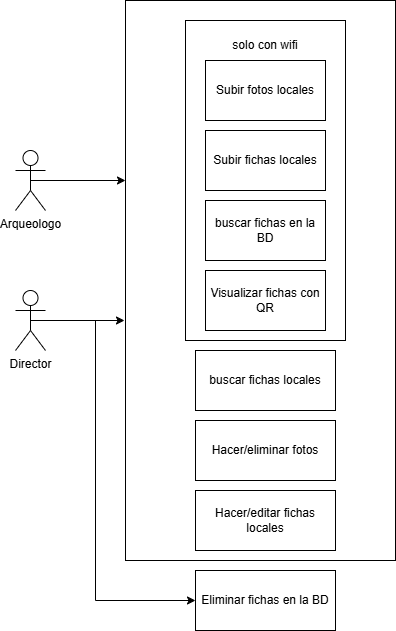

The diagram above was exported from draw.io. Its source (the exported page's mxGraphModel, read from the mxfile embedded in the PNG):
<mxGraphModel dx="1042" dy="631" grid="1" gridSize="10" guides="1" tooltips="1" connect="1" arrows="1" fold="1" page="1" pageScale="1" pageWidth="827" pageHeight="1169" math="0" shadow="0">
  <root>
    <mxCell id="0" />
    <mxCell id="1" parent="0" />
    <mxCell id="z6oGdDT1-wdDXFt8Rky9-33" parent="1" style="rounded=0;whiteSpace=wrap;html=1;" value="" vertex="1">
      <mxGeometry height="560" width="270" x="300" y="60" as="geometry" />
    </mxCell>
    <mxCell id="z6oGdDT1-wdDXFt8Rky9-32" parent="1" style="rounded=0;whiteSpace=wrap;html=1;" value="" vertex="1">
      <mxGeometry height="320" width="160" x="360" y="80" as="geometry" />
    </mxCell>
    <mxCell id="z6oGdDT1-wdDXFt8Rky9-1" parent="1" style="shape=umlActor;verticalLabelPosition=bottom;verticalAlign=top;html=1;outlineConnect=0;" value="Arqueologo" vertex="1">
      <mxGeometry height="60" width="30" x="190" y="210" as="geometry" />
    </mxCell>
    <mxCell id="sT86fFtNuD1jGJknt0Cd-2" edge="1" parent="1" source="z6oGdDT1-wdDXFt8Rky9-2" style="rounded=0;orthogonalLoop=1;jettySize=auto;html=1;exitX=0.5;exitY=0.5;exitDx=0;exitDy=0;exitPerimeter=0;entryX=0;entryY=0.5;entryDx=0;entryDy=0;edgeStyle=orthogonalEdgeStyle;" target="sT86fFtNuD1jGJknt0Cd-1">
      <mxGeometry relative="1" as="geometry">
        <Array as="points">
          <mxPoint x="270" y="380" />
          <mxPoint x="270" y="660" />
        </Array>
      </mxGeometry>
    </mxCell>
    <mxCell id="z6oGdDT1-wdDXFt8Rky9-2" parent="1" style="shape=umlActor;verticalLabelPosition=bottom;verticalAlign=top;html=1;outlineConnect=0;fillStyle=auto;" value="Director" vertex="1">
      <mxGeometry height="60" width="30" x="190" y="350" as="geometry" />
    </mxCell>
    <mxCell id="z6oGdDT1-wdDXFt8Rky9-8" parent="1" style="rounded=0;whiteSpace=wrap;html=1;" value="Hacer/editar fichas locales" vertex="1">
      <mxGeometry height="60" width="140" x="370" y="550" as="geometry" />
    </mxCell>
    <mxCell id="z6oGdDT1-wdDXFt8Rky9-9" parent="1" style="rounded=0;whiteSpace=wrap;html=1;" value="Hacer/eliminar fotos" vertex="1">
      <mxGeometry height="60" width="140" x="370" y="480" as="geometry" />
    </mxCell>
    <mxCell id="z6oGdDT1-wdDXFt8Rky9-23" parent="1" style="rounded=0;whiteSpace=wrap;html=1;" value="Subir fichas locales" vertex="1">
      <mxGeometry height="60" width="120" x="380" y="190" as="geometry" />
    </mxCell>
    <mxCell id="z6oGdDT1-wdDXFt8Rky9-30" parent="1" style="text;html=1;whiteSpace=wrap;strokeColor=none;fillColor=none;align=center;verticalAlign=middle;rounded=0;" value="solo con wifi" vertex="1">
      <mxGeometry height="30" width="84" x="398" y="90" as="geometry" />
    </mxCell>
    <mxCell id="z6oGdDT1-wdDXFt8Rky9-35" parent="1" style="rounded=0;whiteSpace=wrap;html=1;" value="buscar fichas en la BD" vertex="1">
      <mxGeometry height="60" width="120" x="380" y="260" as="geometry" />
    </mxCell>
    <mxCell id="z6oGdDT1-wdDXFt8Rky9-36" parent="1" style="rounded=0;whiteSpace=wrap;html=1;" value="buscar fichas locales" vertex="1">
      <mxGeometry height="60" width="140" x="370" y="410" as="geometry" />
    </mxCell>
    <mxCell id="z6oGdDT1-wdDXFt8Rky9-37" parent="1" style="rounded=0;whiteSpace=wrap;html=1;" value="Subir fotos locales" vertex="1">
      <mxGeometry height="60" width="120" x="380" y="120" as="geometry" />
    </mxCell>
    <mxCell id="z6oGdDT1-wdDXFt8Rky9-38" edge="1" parent="1" source="z6oGdDT1-wdDXFt8Rky9-1" style="edgeStyle=none;rounded=0;orthogonalLoop=1;jettySize=auto;html=1;exitX=0.5;exitY=0.5;exitDx=0;exitDy=0;exitPerimeter=0;">
      <mxGeometry relative="1" as="geometry">
        <mxPoint x="300" y="240" as="targetPoint" />
      </mxGeometry>
    </mxCell>
    <mxCell id="z6oGdDT1-wdDXFt8Rky9-39" edge="1" parent="1" source="z6oGdDT1-wdDXFt8Rky9-2" style="edgeStyle=none;rounded=0;orthogonalLoop=1;jettySize=auto;html=1;exitX=0.5;exitY=0.5;exitDx=0;exitDy=0;exitPerimeter=0;">
      <mxGeometry relative="1" as="geometry">
        <mxPoint x="299" y="380" as="targetPoint" />
      </mxGeometry>
    </mxCell>
    <mxCell id="z6oGdDT1-wdDXFt8Rky9-41" parent="1" style="rounded=0;whiteSpace=wrap;html=1;" value="Visualizar fichas con QR" vertex="1">
      <mxGeometry height="60" width="120" x="380" y="330" as="geometry" />
    </mxCell>
    <mxCell id="sT86fFtNuD1jGJknt0Cd-1" parent="1" style="rounded=0;whiteSpace=wrap;html=1;" value="Eliminar fichas en la BD" vertex="1">
      <mxGeometry height="60" width="140" x="370" y="630" as="geometry" />
    </mxCell>
  </root>
</mxGraphModel>